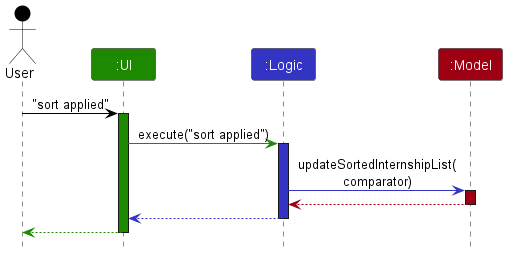

The diagram above was rendered by PlantUML. Its source (embedded in the PNG):
@startuml
!include style.puml

Actor User as user USER_COLOR
Participant ":UI" as ui UI_COLOR
Participant ":Logic" as logic LOGIC_COLOR
Participant ":Model" as model MODEL_COLOR

user -[USER_COLOR]> ui : "sort applied"
activate ui UI_COLOR

ui -[UI_COLOR]> logic : execute("sort applied")
activate logic LOGIC_COLOR

logic -[LOGIC_COLOR]> model : updateSortedInternshipList(\ncomparator)
activate model MODEL_COLOR

model -[MODEL_COLOR]-> logic
deactivate model

logic --[LOGIC_COLOR]> ui
deactivate logic

ui--[UI_COLOR]> user
deactivate ui
@enduml